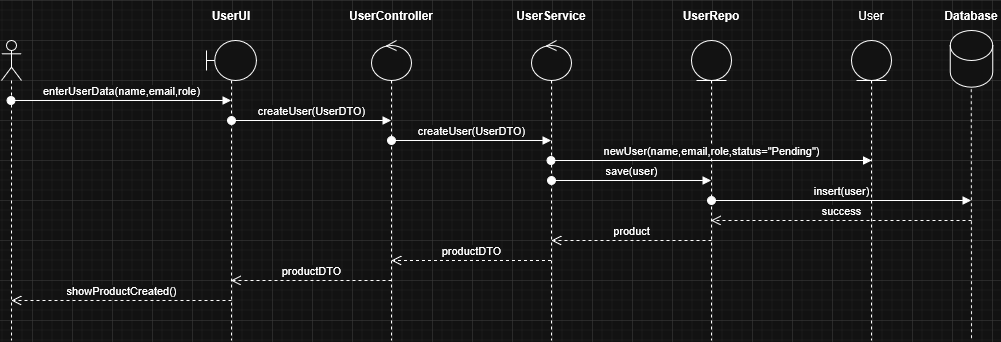

The diagram above was exported from draw.io. Its source (the exported page's mxGraphModel, read from the mxfile embedded in the PNG):
<mxGraphModel dx="2066" dy="1139" grid="1" gridSize="10" guides="1" tooltips="1" connect="1" arrows="1" fold="1" page="1" pageScale="1" pageWidth="1169" pageHeight="827" math="0" shadow="0">
  <root>
    <mxCell id="cDMf47qwrLSjcIhLvb2T-0" />
    <mxCell id="cDMf47qwrLSjcIhLvb2T-1" parent="cDMf47qwrLSjcIhLvb2T-0" />
    <mxCell id="cDMf47qwrLSjcIhLvb2T-2" parent="cDMf47qwrLSjcIhLvb2T-1" style="shape=umlLifeline;perimeter=lifelinePerimeter;whiteSpace=wrap;html=1;container=1;dropTarget=0;collapsible=0;recursiveResize=0;outlineConnect=0;portConstraint=eastwest;newEdgeStyle={&quot;curved&quot;:0,&quot;rounded&quot;:0};participant=umlActor;" value="" vertex="1">
      <mxGeometry height="300" width="20" x="169" y="80" as="geometry" />
    </mxCell>
    <mxCell id="cDMf47qwrLSjcIhLvb2T-3" parent="cDMf47qwrLSjcIhLvb2T-1" style="shape=umlLifeline;perimeter=lifelinePerimeter;whiteSpace=wrap;html=1;container=1;dropTarget=0;collapsible=0;recursiveResize=0;outlineConnect=0;portConstraint=eastwest;newEdgeStyle={&quot;curved&quot;:0,&quot;rounded&quot;:0};participant=umlBoundary;" value="" vertex="1">
      <mxGeometry height="300" width="50" x="374" y="80" as="geometry" />
    </mxCell>
    <mxCell id="cDMf47qwrLSjcIhLvb2T-4" parent="cDMf47qwrLSjcIhLvb2T-1" style="shape=umlLifeline;perimeter=lifelinePerimeter;whiteSpace=wrap;html=1;container=1;dropTarget=0;collapsible=0;recursiveResize=0;outlineConnect=0;portConstraint=eastwest;newEdgeStyle={&quot;curved&quot;:0,&quot;rounded&quot;:0};participant=umlControl;" value="" vertex="1">
      <mxGeometry height="300" width="40" x="539" y="80" as="geometry" />
    </mxCell>
    <mxCell id="cDMf47qwrLSjcIhLvb2T-5" parent="cDMf47qwrLSjcIhLvb2T-1" style="shape=umlLifeline;perimeter=lifelinePerimeter;whiteSpace=wrap;html=1;container=1;dropTarget=0;collapsible=0;recursiveResize=0;outlineConnect=0;portConstraint=eastwest;newEdgeStyle={&quot;curved&quot;:0,&quot;rounded&quot;:0};participant=umlControl;" value="" vertex="1">
      <mxGeometry height="300" width="40" x="699" y="80" as="geometry" />
    </mxCell>
    <mxCell id="cDMf47qwrLSjcIhLvb2T-6" parent="cDMf47qwrLSjcIhLvb2T-1" style="shape=umlLifeline;perimeter=lifelinePerimeter;whiteSpace=wrap;html=1;container=1;dropTarget=0;collapsible=0;recursiveResize=0;outlineConnect=0;portConstraint=eastwest;newEdgeStyle={&quot;curved&quot;:0,&quot;rounded&quot;:0};participant=umlEntity;" value="" vertex="1">
      <mxGeometry height="300" width="40" x="859" y="80" as="geometry" />
    </mxCell>
    <mxCell id="cDMf47qwrLSjcIhLvb2T-7" parent="cDMf47qwrLSjcIhLvb2T-1" style="shape=umlLifeline;perimeter=lifelinePerimeter;whiteSpace=wrap;html=1;container=1;dropTarget=0;collapsible=0;recursiveResize=0;outlineConnect=0;portConstraint=eastwest;newEdgeStyle={&quot;curved&quot;:0,&quot;rounded&quot;:0};participant=umlEntity;" value="" vertex="1">
      <mxGeometry height="300" width="40" x="1019" y="80" as="geometry" />
    </mxCell>
    <mxCell id="cDMf47qwrLSjcIhLvb2T-8" parent="cDMf47qwrLSjcIhLvb2T-1" style="text;html=1;whiteSpace=wrap;strokeColor=none;fillColor=none;align=center;verticalAlign=middle;rounded=0;" value="&lt;div&gt;&lt;b&gt;UserUI&lt;/b&gt;&lt;/div&gt;" vertex="1">
      <mxGeometry height="30" width="60" x="369" y="40" as="geometry" />
    </mxCell>
    <mxCell id="cDMf47qwrLSjcIhLvb2T-9" parent="cDMf47qwrLSjcIhLvb2T-1" style="text;html=1;whiteSpace=wrap;strokeColor=none;fillColor=none;align=center;verticalAlign=middle;rounded=0;" value="&lt;div&gt;&lt;b&gt;UserController&lt;/b&gt;&lt;/div&gt;" vertex="1">
      <mxGeometry height="30" width="60" x="529" y="40" as="geometry" />
    </mxCell>
    <mxCell id="cDMf47qwrLSjcIhLvb2T-10" parent="cDMf47qwrLSjcIhLvb2T-1" style="text;html=1;whiteSpace=wrap;strokeColor=none;fillColor=none;align=center;verticalAlign=middle;rounded=0;" value="&lt;div&gt;&lt;b&gt;UserService&lt;/b&gt;&lt;/div&gt;" vertex="1">
      <mxGeometry height="30" width="60" x="689" y="40" as="geometry" />
    </mxCell>
    <mxCell id="cDMf47qwrLSjcIhLvb2T-11" parent="cDMf47qwrLSjcIhLvb2T-1" style="text;html=1;whiteSpace=wrap;strokeColor=none;fillColor=none;align=center;verticalAlign=middle;rounded=0;" value="&lt;b&gt;UserRepo&lt;/b&gt;" vertex="1">
      <mxGeometry height="30" width="60" x="849" y="40" as="geometry" />
    </mxCell>
    <mxCell id="cDMf47qwrLSjcIhLvb2T-12" parent="cDMf47qwrLSjcIhLvb2T-1" style="text;html=1;whiteSpace=wrap;strokeColor=none;fillColor=none;align=center;verticalAlign=middle;rounded=0;" value="User" vertex="1">
      <mxGeometry height="30" width="60" x="1009" y="40" as="geometry" />
    </mxCell>
    <mxCell id="cDMf47qwrLSjcIhLvb2T-13" edge="1" parent="cDMf47qwrLSjcIhLvb2T-1" source="cDMf47qwrLSjcIhLvb2T-2" style="html=1;verticalAlign=bottom;startArrow=oval;startFill=1;endArrow=block;startSize=8;curved=0;rounded=0;" value="enterUserData(name,email,role)">
      <mxGeometry relative="1" width="60" as="geometry">
        <mxPoint x="199.02380952380963" y="140" as="sourcePoint" />
        <mxPoint x="398.5" y="140" as="targetPoint" />
      </mxGeometry>
    </mxCell>
    <mxCell id="cDMf47qwrLSjcIhLvb2T-14" edge="1" parent="cDMf47qwrLSjcIhLvb2T-1" style="html=1;verticalAlign=bottom;startArrow=oval;startFill=1;endArrow=block;startSize=8;curved=0;rounded=0;" target="cDMf47qwrLSjcIhLvb2T-4" value="createUser(UserDTO)">
      <mxGeometry relative="1" width="60" as="geometry">
        <mxPoint x="399" y="160" as="sourcePoint" />
        <mxPoint x="518.5" y="160" as="targetPoint" />
      </mxGeometry>
    </mxCell>
    <mxCell id="cDMf47qwrLSjcIhLvb2T-15" edge="1" parent="cDMf47qwrLSjcIhLvb2T-1" style="html=1;verticalAlign=bottom;startArrow=oval;startFill=1;endArrow=block;startSize=8;curved=0;rounded=0;" target="cDMf47qwrLSjcIhLvb2T-5" value="createUser(UserDTO)">
      <mxGeometry relative="1" width="60" as="geometry">
        <mxPoint x="559" y="180" as="sourcePoint" />
        <mxPoint x="678.5" y="180" as="targetPoint" />
      </mxGeometry>
    </mxCell>
    <mxCell id="cDMf47qwrLSjcIhLvb2T-16" edge="1" parent="cDMf47qwrLSjcIhLvb2T-1" style="html=1;verticalAlign=bottom;startArrow=oval;startFill=1;endArrow=block;startSize=8;curved=0;rounded=0;" value="save(user)">
      <mxGeometry relative="1" width="60" as="geometry">
        <mxPoint x="719" y="220" as="sourcePoint" />
        <mxPoint x="878.5" y="220" as="targetPoint" />
      </mxGeometry>
    </mxCell>
    <mxCell id="cDMf47qwrLSjcIhLvb2T-17" edge="1" parent="cDMf47qwrLSjcIhLvb2T-1" source="cDMf47qwrLSjcIhLvb2T-5" style="html=1;verticalAlign=bottom;startArrow=oval;startFill=1;endArrow=block;startSize=8;curved=0;rounded=0;" value="newUser(name,email,role,status=&quot;Pending&quot;)">
      <mxGeometry relative="1" width="60" as="geometry">
        <mxPoint x="879" y="200" as="sourcePoint" />
        <mxPoint x="1039" y="200" as="targetPoint" />
      </mxGeometry>
    </mxCell>
    <mxCell id="cDMf47qwrLSjcIhLvb2T-18" edge="1" parent="cDMf47qwrLSjcIhLvb2T-1" style="html=1;verticalAlign=bottom;startArrow=oval;startFill=1;endArrow=block;startSize=8;curved=0;rounded=0;" value="insert(user)">
      <mxGeometry relative="1" width="60" as="geometry">
        <mxPoint x="879" y="240" as="sourcePoint" />
        <mxPoint x="1138.4999999999998" y="240" as="targetPoint" />
      </mxGeometry>
    </mxCell>
    <mxCell id="cDMf47qwrLSjcIhLvb2T-19" edge="1" parent="cDMf47qwrLSjcIhLvb2T-1" style="html=1;verticalAlign=bottom;endArrow=open;dashed=1;endSize=8;curved=0;rounded=0;" target="cDMf47qwrLSjcIhLvb2T-6" value="success">
      <mxGeometry relative="1" as="geometry">
        <mxPoint x="1139" y="260" as="sourcePoint" />
        <mxPoint x="1159" y="260" as="targetPoint" />
      </mxGeometry>
    </mxCell>
    <mxCell id="cDMf47qwrLSjcIhLvb2T-20" edge="1" parent="cDMf47qwrLSjcIhLvb2T-1" style="html=1;verticalAlign=bottom;endArrow=open;dashed=1;endSize=8;curved=0;rounded=0;" value="&lt;div&gt;product&lt;/div&gt;">
      <mxGeometry relative="1" as="geometry">
        <mxPoint x="879" y="280" as="sourcePoint" />
        <mxPoint x="719" y="280" as="targetPoint" />
      </mxGeometry>
    </mxCell>
    <mxCell id="cDMf47qwrLSjcIhLvb2T-21" edge="1" parent="cDMf47qwrLSjcIhLvb2T-1" source="cDMf47qwrLSjcIhLvb2T-5" style="html=1;verticalAlign=bottom;endArrow=open;dashed=1;endSize=8;curved=0;rounded=0;" value="productDTO">
      <mxGeometry relative="1" as="geometry">
        <mxPoint x="839" y="300" as="sourcePoint" />
        <mxPoint x="559" y="300" as="targetPoint" />
      </mxGeometry>
    </mxCell>
    <mxCell id="cDMf47qwrLSjcIhLvb2T-22" edge="1" parent="cDMf47qwrLSjcIhLvb2T-1" style="html=1;verticalAlign=bottom;endArrow=open;dashed=1;endSize=8;curved=0;rounded=0;" target="cDMf47qwrLSjcIhLvb2T-3" value="productDTO">
      <mxGeometry relative="1" as="geometry">
        <mxPoint x="559" y="320" as="sourcePoint" />
        <mxPoint x="399" y="320" as="targetPoint" />
      </mxGeometry>
    </mxCell>
    <mxCell id="cDMf47qwrLSjcIhLvb2T-23" edge="1" parent="cDMf47qwrLSjcIhLvb2T-1" style="html=1;verticalAlign=bottom;endArrow=open;dashed=1;endSize=8;curved=0;rounded=0;" value="showProductCreated()">
      <mxGeometry relative="1" as="geometry">
        <mxPoint x="399" y="340" as="sourcePoint" />
        <mxPoint x="179" y="340" as="targetPoint" />
      </mxGeometry>
    </mxCell>
    <mxCell id="cDMf47qwrLSjcIhLvb2T-24" parent="cDMf47qwrLSjcIhLvb2T-1" style="text;html=1;whiteSpace=wrap;strokeColor=none;fillColor=none;align=center;verticalAlign=middle;rounded=0;" value="&lt;b&gt;Database&lt;/b&gt;" vertex="1">
      <mxGeometry height="30" width="60" x="1109" y="40" as="geometry" />
    </mxCell>
    <mxCell id="cDMf47qwrLSjcIhLvb2T-25" edge="1" parent="cDMf47qwrLSjcIhLvb2T-1" style="html=1;verticalAlign=bottom;labelBackgroundColor=none;endArrow=none;endFill=0;rounded=0;strokeWidth=1;dashed=1;strokeColor=default;" value="">
      <mxGeometry relative="1" width="160" as="geometry">
        <mxPoint x="1138.76" y="116.67" as="sourcePoint" />
        <mxPoint x="1139" y="380" as="targetPoint" />
      </mxGeometry>
    </mxCell>
    <mxCell id="cDMf47qwrLSjcIhLvb2T-26" parent="cDMf47qwrLSjcIhLvb2T-1" style="shape=cylinder3;whiteSpace=wrap;html=1;boundedLbl=1;backgroundOutline=1;size=15;" value="" vertex="1">
      <mxGeometry height="56.67" width="42.5" x="1117.75" y="70" as="geometry" />
    </mxCell>
  </root>
</mxGraphModel>